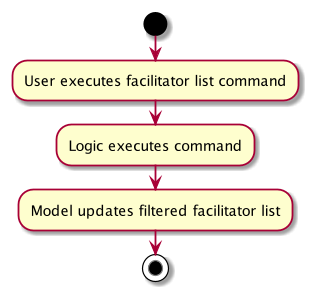

The diagram above was rendered by PlantUML. Its source (embedded in the PNG):
@startuml
start
:User executes facilitator list command;
:Logic executes command;
:Model updates filtered facilitator list;
stop
@enduml